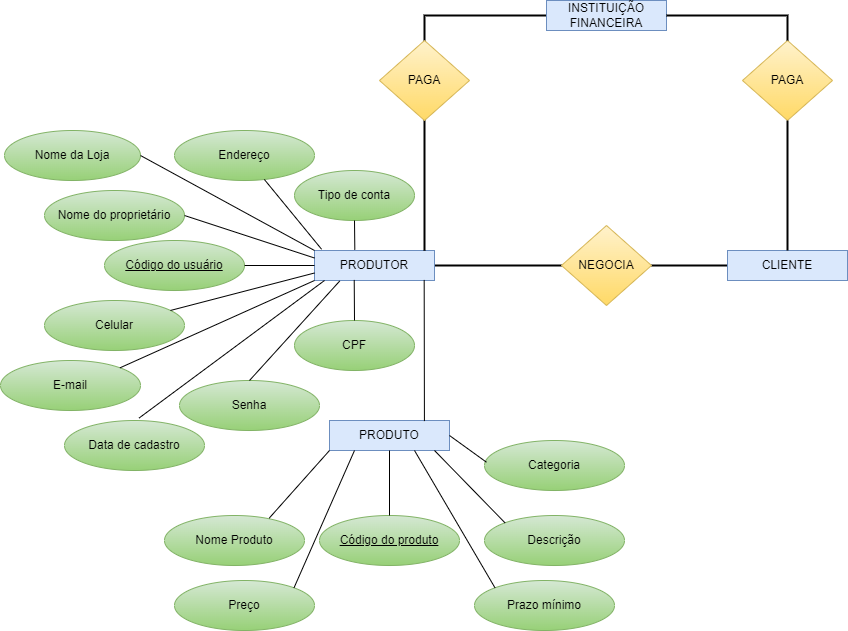

The diagram above was exported from draw.io. Its source (the exported page's mxGraphModel, read from the mxfile embedded in the PNG):
<mxGraphModel dx="1434" dy="796" grid="1" gridSize="10" guides="1" tooltips="1" connect="1" arrows="1" fold="1" page="1" pageScale="1" pageWidth="827" pageHeight="1169" math="0" shadow="0">
  <root>
    <mxCell id="0" />
    <mxCell id="1" parent="0" />
    <mxCell id="xcOiEU19c1blXSfm_qzd-7" style="edgeStyle=orthogonalEdgeStyle;rounded=0;orthogonalLoop=1;jettySize=auto;html=1;endArrow=none;endFill=0;strokeWidth=2;" edge="1" parent="1" source="xcOiEU19c1blXSfm_qzd-1" target="NK1D2w2E2oqwilSpWAzB-24">
      <mxGeometry relative="1" as="geometry" />
    </mxCell>
    <mxCell id="xcOiEU19c1blXSfm_qzd-1" value="PRODUTOR" style="rounded=0;whiteSpace=wrap;html=1;fillColor=#dae8fc;strokeColor=#6c8ebf;" vertex="1" parent="1">
      <mxGeometry x="500" y="270" width="120" height="30" as="geometry" />
    </mxCell>
    <mxCell id="xcOiEU19c1blXSfm_qzd-8" style="edgeStyle=orthogonalEdgeStyle;rounded=0;orthogonalLoop=1;jettySize=auto;html=1;entryX=1;entryY=0.5;entryDx=0;entryDy=0;endArrow=none;endFill=0;strokeWidth=2;" edge="1" parent="1" source="NK1D2w2E2oqwilSpWAzB-2" target="NK1D2w2E2oqwilSpWAzB-24">
      <mxGeometry relative="1" as="geometry" />
    </mxCell>
    <mxCell id="NK1D2w2E2oqwilSpWAzB-2" value="CLIENTE" style="rounded=0;whiteSpace=wrap;html=1;fillColor=#dae8fc;strokeColor=#6c8ebf;" vertex="1" parent="1">
      <mxGeometry x="913" y="270" width="120" height="30" as="geometry" />
    </mxCell>
    <mxCell id="3BUeKS0qYF8MF6M3M0S_-10" style="edgeStyle=orthogonalEdgeStyle;rounded=0;orthogonalLoop=1;jettySize=auto;html=1;exitX=0;exitY=0.5;exitDx=0;exitDy=0;entryX=0.916;entryY=0.009;entryDx=0;entryDy=0;entryPerimeter=0;endArrow=none;endFill=0;strokeWidth=2;" edge="1" parent="1" source="NK1D2w2E2oqwilSpWAzB-4" target="xcOiEU19c1blXSfm_qzd-1">
      <mxGeometry relative="1" as="geometry" />
    </mxCell>
    <mxCell id="NK1D2w2E2oqwilSpWAzB-4" value="INSTITUIÇÃO FINANCEIRA" style="rounded=0;whiteSpace=wrap;html=1;fillColor=#dae8fc;strokeColor=#6c8ebf;" vertex="1" parent="1">
      <mxGeometry x="732" y="20" width="120" height="30" as="geometry" />
    </mxCell>
    <mxCell id="NK1D2w2E2oqwilSpWAzB-5" value="PRODUTO" style="rounded=0;whiteSpace=wrap;html=1;fillColor=#dae8fc;strokeColor=#6c8ebf;" vertex="1" parent="1">
      <mxGeometry x="515" y="440" width="120" height="30" as="geometry" />
    </mxCell>
    <mxCell id="NK1D2w2E2oqwilSpWAzB-6" value="Nome da Loja" style="ellipse;whiteSpace=wrap;html=1;fillColor=#d5e8d4;gradientColor=#97d077;strokeColor=#82b366;" vertex="1" parent="1">
      <mxGeometry x="190" y="150" width="136" height="50" as="geometry" />
    </mxCell>
    <mxCell id="NK1D2w2E2oqwilSpWAzB-7" value="Nome do proprietário" style="ellipse;whiteSpace=wrap;html=1;fillColor=#d5e8d4;gradientColor=#97d077;strokeColor=#82b366;" vertex="1" parent="1">
      <mxGeometry x="230" y="210" width="140" height="50" as="geometry" />
    </mxCell>
    <mxCell id="NK1D2w2E2oqwilSpWAzB-8" value="&lt;u&gt;Código do usuário&lt;/u&gt;" style="ellipse;whiteSpace=wrap;html=1;fillColor=#d5e8d4;gradientColor=#97d077;strokeColor=#82b366;" vertex="1" parent="1">
      <mxGeometry x="290" y="260" width="140" height="50" as="geometry" />
    </mxCell>
    <mxCell id="NK1D2w2E2oqwilSpWAzB-9" value="Data de cadastro" style="ellipse;whiteSpace=wrap;html=1;fillColor=#d5e8d4;gradientColor=#97d077;strokeColor=#82b366;" vertex="1" parent="1">
      <mxGeometry x="250" y="440" width="140" height="50" as="geometry" />
    </mxCell>
    <mxCell id="NK1D2w2E2oqwilSpWAzB-10" value="CPF" style="ellipse;whiteSpace=wrap;html=1;fillColor=#d5e8d4;gradientColor=#97d077;strokeColor=#82b366;" vertex="1" parent="1">
      <mxGeometry x="480" y="340" width="120" height="50" as="geometry" />
    </mxCell>
    <mxCell id="NK1D2w2E2oqwilSpWAzB-11" value="Endereço" style="ellipse;whiteSpace=wrap;html=1;fillColor=#d5e8d4;strokeColor=#82b366;gradientColor=#97d077;" vertex="1" parent="1">
      <mxGeometry x="360" y="150" width="140" height="50" as="geometry" />
    </mxCell>
    <mxCell id="NK1D2w2E2oqwilSpWAzB-12" value="" style="endArrow=none;html=1;rounded=0;exitX=1;exitY=0.5;exitDx=0;exitDy=0;entryX=0;entryY=0.25;entryDx=0;entryDy=0;" edge="1" parent="1" source="NK1D2w2E2oqwilSpWAzB-7" target="xcOiEU19c1blXSfm_qzd-1">
      <mxGeometry width="50" height="50" relative="1" as="geometry">
        <mxPoint x="360" y="320" as="sourcePoint" />
        <mxPoint x="410" y="270" as="targetPoint" />
      </mxGeometry>
    </mxCell>
    <mxCell id="NK1D2w2E2oqwilSpWAzB-15" value="" style="endArrow=none;html=1;rounded=0;exitX=1;exitY=0.5;exitDx=0;exitDy=0;entryX=0;entryY=0.5;entryDx=0;entryDy=0;" edge="1" parent="1" source="NK1D2w2E2oqwilSpWAzB-8" target="xcOiEU19c1blXSfm_qzd-1">
      <mxGeometry width="50" height="50" relative="1" as="geometry">
        <mxPoint x="360" y="320" as="sourcePoint" />
        <mxPoint x="410" y="270" as="targetPoint" />
      </mxGeometry>
    </mxCell>
    <mxCell id="NK1D2w2E2oqwilSpWAzB-17" value="" style="endArrow=none;html=1;rounded=0;exitX=1;exitY=0.5;exitDx=0;exitDy=0;entryX=0;entryY=0;entryDx=0;entryDy=0;" edge="1" parent="1" source="NK1D2w2E2oqwilSpWAzB-6" target="xcOiEU19c1blXSfm_qzd-1">
      <mxGeometry width="50" height="50" relative="1" as="geometry">
        <mxPoint x="360" y="320" as="sourcePoint" />
        <mxPoint x="410" y="270" as="targetPoint" />
      </mxGeometry>
    </mxCell>
    <mxCell id="NK1D2w2E2oqwilSpWAzB-19" value="" style="endArrow=none;html=1;rounded=0;exitX=0.5;exitY=0;exitDx=0;exitDy=0;entryX=0.331;entryY=0.981;entryDx=0;entryDy=0;entryPerimeter=0;" edge="1" parent="1" source="NK1D2w2E2oqwilSpWAzB-10" target="xcOiEU19c1blXSfm_qzd-1">
      <mxGeometry width="50" height="50" relative="1" as="geometry">
        <mxPoint x="360" y="320" as="sourcePoint" />
        <mxPoint x="310" y="300" as="targetPoint" />
      </mxGeometry>
    </mxCell>
    <mxCell id="NK1D2w2E2oqwilSpWAzB-18" value="" style="endArrow=none;html=1;rounded=0;exitX=0.533;exitY=-0.05;exitDx=0;exitDy=0;exitPerimeter=0;" edge="1" parent="1" source="NK1D2w2E2oqwilSpWAzB-9">
      <mxGeometry width="50" height="50" relative="1" as="geometry">
        <mxPoint x="260" y="460" as="sourcePoint" />
        <mxPoint x="510" y="300" as="targetPoint" />
      </mxGeometry>
    </mxCell>
    <mxCell id="NK1D2w2E2oqwilSpWAzB-21" value="" style="endArrow=none;html=1;rounded=0;entryX=0.059;entryY=-0.042;entryDx=0;entryDy=0;entryPerimeter=0;" edge="1" parent="1" source="NK1D2w2E2oqwilSpWAzB-11" target="xcOiEU19c1blXSfm_qzd-1">
      <mxGeometry width="50" height="50" relative="1" as="geometry">
        <mxPoint x="360" y="320" as="sourcePoint" />
        <mxPoint x="310" y="270" as="targetPoint" />
      </mxGeometry>
    </mxCell>
    <mxCell id="NK1D2w2E2oqwilSpWAzB-22" value="Celular" style="ellipse;whiteSpace=wrap;html=1;fillColor=#d5e8d4;gradientColor=#97d077;strokeColor=#82b366;" vertex="1" parent="1">
      <mxGeometry x="230" y="320" width="140" height="50" as="geometry" />
    </mxCell>
    <mxCell id="NK1D2w2E2oqwilSpWAzB-23" value="" style="endArrow=none;html=1;rounded=0;exitX=0.9;exitY=0.199;exitDx=0;exitDy=0;entryX=0;entryY=0.75;entryDx=0;entryDy=0;exitPerimeter=0;" edge="1" parent="1" source="NK1D2w2E2oqwilSpWAzB-22" target="xcOiEU19c1blXSfm_qzd-1">
      <mxGeometry width="50" height="50" relative="1" as="geometry">
        <mxPoint x="360" y="320" as="sourcePoint" />
        <mxPoint x="320" y="260" as="targetPoint" />
      </mxGeometry>
    </mxCell>
    <mxCell id="NK1D2w2E2oqwilSpWAzB-24" value="NEGOCIA" style="rhombus;whiteSpace=wrap;html=1;fillColor=#fff2cc;strokeColor=#d6b656;gradientColor=#ffd966;" vertex="1" parent="1">
      <mxGeometry x="747" y="245" width="90" height="80" as="geometry" />
    </mxCell>
    <mxCell id="NK1D2w2E2oqwilSpWAzB-25" value="E-mail" style="ellipse;whiteSpace=wrap;html=1;fillColor=#d5e8d4;gradientColor=#97d077;strokeColor=#82b366;" vertex="1" parent="1">
      <mxGeometry x="186" y="380" width="140" height="50" as="geometry" />
    </mxCell>
    <mxCell id="NK1D2w2E2oqwilSpWAzB-26" value="" style="endArrow=none;html=1;rounded=0;exitX=1;exitY=0;exitDx=0;exitDy=0;entryX=0;entryY=1;entryDx=0;entryDy=0;" edge="1" parent="1" source="NK1D2w2E2oqwilSpWAzB-25" target="xcOiEU19c1blXSfm_qzd-1">
      <mxGeometry width="50" height="50" relative="1" as="geometry">
        <mxPoint x="410" y="420" as="sourcePoint" />
        <mxPoint x="330" y="300" as="targetPoint" />
      </mxGeometry>
    </mxCell>
    <mxCell id="NK1D2w2E2oqwilSpWAzB-27" value="Senha" style="ellipse;whiteSpace=wrap;html=1;fillColor=#d5e8d4;gradientColor=#97d077;strokeColor=#82b366;" vertex="1" parent="1">
      <mxGeometry x="365" y="400" width="140" height="50" as="geometry" />
    </mxCell>
    <mxCell id="NK1D2w2E2oqwilSpWAzB-29" value="PAGA" style="rhombus;whiteSpace=wrap;html=1;fillColor=#fff2cc;strokeColor=#d6b656;gradientColor=#ffd966;" vertex="1" parent="1">
      <mxGeometry x="928" y="60" width="90" height="80" as="geometry" />
    </mxCell>
    <mxCell id="xcOiEU19c1blXSfm_qzd-12" value="Nome Produto" style="ellipse;whiteSpace=wrap;html=1;fillColor=#d5e8d4;gradientColor=#97d077;strokeColor=#82b366;" vertex="1" parent="1">
      <mxGeometry x="350" y="535" width="140" height="50" as="geometry" />
    </mxCell>
    <mxCell id="NK1D2w2E2oqwilSpWAzB-30" value="Descrição" style="ellipse;whiteSpace=wrap;html=1;fillColor=#d5e8d4;gradientColor=#97d077;strokeColor=#82b366;" vertex="1" parent="1">
      <mxGeometry x="670" y="535" width="140" height="50" as="geometry" />
    </mxCell>
    <mxCell id="xcOiEU19c1blXSfm_qzd-13" value="&lt;u&gt;Código do produto&lt;/u&gt;" style="ellipse;whiteSpace=wrap;html=1;fillColor=#d5e8d4;gradientColor=#97d077;strokeColor=#82b366;" vertex="1" parent="1">
      <mxGeometry x="505" y="535" width="140" height="50" as="geometry" />
    </mxCell>
    <mxCell id="xcOiEU19c1blXSfm_qzd-14" value="Prazo mínimo" style="ellipse;whiteSpace=wrap;html=1;fillColor=#d5e8d4;gradientColor=#97d077;strokeColor=#82b366;" vertex="1" parent="1">
      <mxGeometry x="660" y="600" width="140" height="50" as="geometry" />
    </mxCell>
    <mxCell id="xcOiEU19c1blXSfm_qzd-15" value="Preço" style="ellipse;whiteSpace=wrap;html=1;fillColor=#d5e8d4;gradientColor=#97d077;strokeColor=#82b366;" vertex="1" parent="1">
      <mxGeometry x="360" y="600" width="140" height="50" as="geometry" />
    </mxCell>
    <mxCell id="NK1D2w2E2oqwilSpWAzB-36" value="" style="endArrow=none;html=1;rounded=0;entryX=0.5;entryY=1;entryDx=0;entryDy=0;exitX=0.5;exitY=0;exitDx=0;exitDy=0;" edge="1" parent="1" source="xcOiEU19c1blXSfm_qzd-13" target="NK1D2w2E2oqwilSpWAzB-5">
      <mxGeometry width="50" height="50" relative="1" as="geometry">
        <mxPoint x="490" y="550" as="sourcePoint" />
        <mxPoint x="540" y="500" as="targetPoint" />
      </mxGeometry>
    </mxCell>
    <mxCell id="NK1D2w2E2oqwilSpWAzB-37" value="" style="endArrow=none;html=1;rounded=0;exitX=1;exitY=0;exitDx=0;exitDy=0;" edge="1" parent="1" source="xcOiEU19c1blXSfm_qzd-15">
      <mxGeometry width="50" height="50" relative="1" as="geometry">
        <mxPoint x="490" y="550" as="sourcePoint" />
        <mxPoint x="540" y="470" as="targetPoint" />
      </mxGeometry>
    </mxCell>
    <mxCell id="NK1D2w2E2oqwilSpWAzB-38" value="" style="endArrow=none;html=1;rounded=0;entryX=0;entryY=1;entryDx=0;entryDy=0;exitX=0.748;exitY=0.053;exitDx=0;exitDy=0;exitPerimeter=0;" edge="1" parent="1" source="xcOiEU19c1blXSfm_qzd-12" target="NK1D2w2E2oqwilSpWAzB-5">
      <mxGeometry width="50" height="50" relative="1" as="geometry">
        <mxPoint x="490" y="550" as="sourcePoint" />
        <mxPoint x="540" y="500" as="targetPoint" />
      </mxGeometry>
    </mxCell>
    <mxCell id="NK1D2w2E2oqwilSpWAzB-39" value="" style="endArrow=none;html=1;rounded=0;exitX=0;exitY=0;exitDx=0;exitDy=0;" edge="1" parent="1" source="NK1D2w2E2oqwilSpWAzB-30">
      <mxGeometry width="50" height="50" relative="1" as="geometry">
        <mxPoint x="570" y="520" as="sourcePoint" />
        <mxPoint x="620" y="470" as="targetPoint" />
      </mxGeometry>
    </mxCell>
    <mxCell id="NK1D2w2E2oqwilSpWAzB-40" value="" style="endArrow=none;html=1;rounded=0;exitX=0;exitY=0;exitDx=0;exitDy=0;" edge="1" parent="1" source="xcOiEU19c1blXSfm_qzd-14">
      <mxGeometry width="50" height="50" relative="1" as="geometry">
        <mxPoint x="550" y="520" as="sourcePoint" />
        <mxPoint x="600" y="470" as="targetPoint" />
      </mxGeometry>
    </mxCell>
    <mxCell id="NK1D2w2E2oqwilSpWAzB-41" value="Tipo de conta" style="ellipse;whiteSpace=wrap;html=1;fillColor=#d5e8d4;strokeColor=#82b366;gradientColor=#97d077;" vertex="1" parent="1">
      <mxGeometry x="480" y="190" width="120" height="50" as="geometry" />
    </mxCell>
    <mxCell id="NK1D2w2E2oqwilSpWAzB-42" value="" style="endArrow=none;html=1;rounded=0;entryX=0.5;entryY=1;entryDx=0;entryDy=0;exitX=0.336;exitY=-0.025;exitDx=0;exitDy=0;exitPerimeter=0;" edge="1" parent="1" source="xcOiEU19c1blXSfm_qzd-1" target="NK1D2w2E2oqwilSpWAzB-41">
      <mxGeometry width="50" height="50" relative="1" as="geometry">
        <mxPoint x="260" y="270" as="sourcePoint" />
        <mxPoint x="310" y="220" as="targetPoint" />
      </mxGeometry>
    </mxCell>
    <mxCell id="NK1D2w2E2oqwilSpWAzB-43" value="Categoria" style="ellipse;whiteSpace=wrap;html=1;fillColor=#d5e8d4;strokeColor=#82b366;gradientColor=#97d077;" vertex="1" parent="1">
      <mxGeometry x="670" y="460" width="140" height="50" as="geometry" />
    </mxCell>
    <mxCell id="NK1D2w2E2oqwilSpWAzB-44" value="" style="endArrow=none;html=1;rounded=0;entryX=1;entryY=0.5;entryDx=0;entryDy=0;exitX=0.014;exitY=0.434;exitDx=0;exitDy=0;exitPerimeter=0;" edge="1" parent="1" source="NK1D2w2E2oqwilSpWAzB-43" target="NK1D2w2E2oqwilSpWAzB-5">
      <mxGeometry width="50" height="50" relative="1" as="geometry">
        <mxPoint x="580" y="540" as="sourcePoint" />
        <mxPoint x="630" y="490" as="targetPoint" />
      </mxGeometry>
    </mxCell>
    <mxCell id="3BUeKS0qYF8MF6M3M0S_-8" style="edgeStyle=orthogonalEdgeStyle;rounded=0;orthogonalLoop=1;jettySize=auto;html=1;entryX=0.5;entryY=1;entryDx=0;entryDy=0;endArrow=none;endFill=0;exitX=0.5;exitY=0;exitDx=0;exitDy=0;strokeWidth=2;" edge="1" parent="1" source="NK1D2w2E2oqwilSpWAzB-2" target="NK1D2w2E2oqwilSpWAzB-29">
      <mxGeometry relative="1" as="geometry">
        <mxPoint x="923" y="295" as="sourcePoint" />
        <mxPoint x="836" y="295" as="targetPoint" />
      </mxGeometry>
    </mxCell>
    <mxCell id="3BUeKS0qYF8MF6M3M0S_-9" style="edgeStyle=orthogonalEdgeStyle;rounded=0;orthogonalLoop=1;jettySize=auto;html=1;entryX=1;entryY=0.5;entryDx=0;entryDy=0;endArrow=none;endFill=0;exitX=0.5;exitY=0;exitDx=0;exitDy=0;strokeWidth=2;" edge="1" parent="1" source="NK1D2w2E2oqwilSpWAzB-29" target="NK1D2w2E2oqwilSpWAzB-4">
      <mxGeometry relative="1" as="geometry">
        <mxPoint x="949" y="44.44" as="sourcePoint" />
        <mxPoint x="862" y="44.44" as="targetPoint" />
      </mxGeometry>
    </mxCell>
    <mxCell id="NK1D2w2E2oqwilSpWAzB-45" value="" style="endArrow=none;html=1;rounded=0;entryX=0.5;entryY=0;entryDx=0;entryDy=0;exitX=0.21;exitY=1.018;exitDx=0;exitDy=0;exitPerimeter=0;" edge="1" parent="1" source="xcOiEU19c1blXSfm_qzd-1" target="NK1D2w2E2oqwilSpWAzB-27">
      <mxGeometry width="50" height="50" relative="1" as="geometry">
        <mxPoint x="390" y="450" as="sourcePoint" />
        <mxPoint x="440" y="400" as="targetPoint" />
      </mxGeometry>
    </mxCell>
    <mxCell id="3BUeKS0qYF8MF6M3M0S_-11" value="PAGA" style="rhombus;whiteSpace=wrap;html=1;fillColor=#fff2cc;strokeColor=#d6b656;gradientColor=#ffd966;" vertex="1" parent="1">
      <mxGeometry x="565" y="60" width="90" height="80" as="geometry" />
    </mxCell>
    <mxCell id="NK1D2w2E2oqwilSpWAzB-46" value="" style="endArrow=none;html=1;rounded=0;entryX=0.914;entryY=0.981;entryDx=0;entryDy=0;entryPerimeter=0;exitX=0.791;exitY=0.02;exitDx=0;exitDy=0;exitPerimeter=0;" edge="1" parent="1" source="NK1D2w2E2oqwilSpWAzB-5" target="xcOiEU19c1blXSfm_qzd-1">
      <mxGeometry width="50" height="50" relative="1" as="geometry">
        <mxPoint x="600" y="440" as="sourcePoint" />
        <mxPoint x="630" y="270" as="targetPoint" />
      </mxGeometry>
    </mxCell>
  </root>
</mxGraphModel>